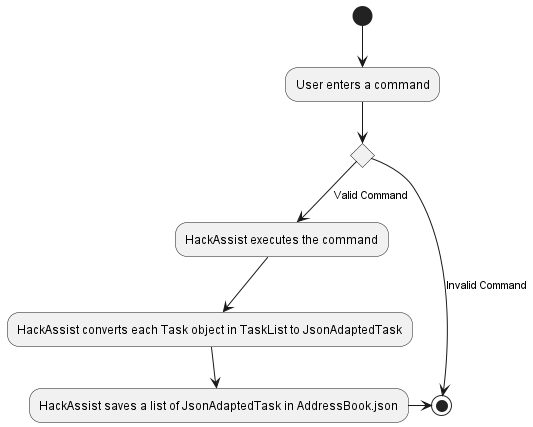

The diagram above was rendered by PlantUML. Its source (embedded in the PNG):
@startuml

(*) --> "User enters a command"
if "" then
  -->[Valid Command] "HackAssist executes the command"
  --> "HackAssist converts each Task object in TaskList to JsonAdaptedTask"
  --> "HackAssist saves a list of JsonAdaptedTask in AddressBook.json"
  -right-> (*)
else
  -->[Invalid Command] (*)
endif

@enduml